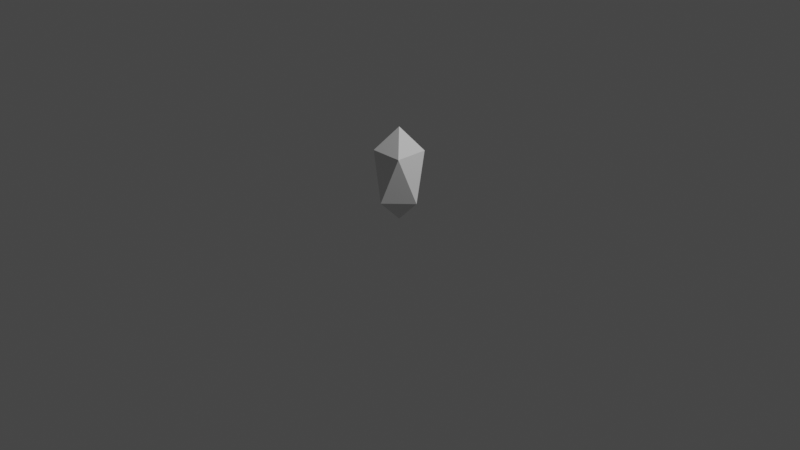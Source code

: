 # Source: jewel.blend  (saved by Blender 2.83.19; exported with 4.5.12 LTS)
import bpy
from mathutils import Matrix  # noqa: F401  (used for matrix-valued properties, if any)

bpy.ops.wm.read_factory_settings(use_empty=True)
scene = bpy.context.scene
scene.name = 'Scene'

# ---- collections
col_collection = bpy.data.collections.new('Collection'); scene.collection.children.link(col_collection)

# ---- materials (node trees are filled in below, after node groups)
mat_material = bpy.data.materials.new('Material')
mat_material.alpha_threshold = 0.0
mat_material.use_transparent_shadow = False
mat_material.line_color = (0.0, 0.0, 0.0, 1.0)

# ---- material node trees
mat_material.use_nodes = True; mat_material.node_tree.nodes.clear()
_N = mat_material.node_tree.nodes; _L = mat_material.node_tree.links
n0 = _N.new('ShaderNodeOutputMaterial'); n0.name = 'Material Output'; n0.location = (300, 300)
n1 = _N.new('ShaderNodeBsdfPrincipled'); n1.name = 'Principled BSDF'; n1.location = (10, 300)
n1.distribution = 'GGX'
n1.subsurface_method = 'BURLEY'
n1.inputs[2].default_value = 0.4
n1.inputs[3].default_value = 1.45
n1.inputs[27].default_value = (0.0, 0.0, 0.0, 1.0)
n1.inputs[28].default_value = 1.0
_L.new(n1.outputs[0], n0.inputs[0])
n0.is_active_output = True

# ---- world
world_world = bpy.data.worlds.new('World'); scene.world = world_world
world_world.use_nodes = True; world_world.node_tree.nodes.clear()
_N = world_world.node_tree.nodes; _L = world_world.node_tree.links
n0 = _N.new('ShaderNodeOutputWorld'); n0.name = 'World Output'; n0.location = (300, 300)
n1 = _N.new('ShaderNodeBackground'); n1.name = 'Background'; n1.location = (10, 300)
n1.inputs[0].default_value = (0.05088, 0.05088, 0.05088, 1.0)
_L.new(n1.outputs[0], n0.inputs[0])
n0.is_active_output = True
world_world.color = (0.05088, 0.05088, 0.05088)
world_world.use_sun_shadow = False
world_world.sun_shadow_jitter_overblur = 0.0

# ---- cameras
cam_camera = bpy.data.cameras.new('Camera')
cam_camera.clip_end = 100.0
cam_camera.ortho_scale = 7.314

# ---- lights
light_light = bpy.data.lights.new('Light', 'POINT')
light_light.transmission_factor = 0.0
light_light.energy = 1000.0
light_light.shadow_soft_size = 0.1
light_light.shadow_maximum_resolution = 0.006
light_light.use_absolute_resolution = True

# ---- meshes
me_cube = bpy.data.meshes.new('Cube')
me_cube.from_pydata([(-0.25, 9.322e-09, 0.25), (0.0, 0.25, 0.25), (0.1768, -0.1768, 0.75), (0.1768, 0.1768, 0.75), (0.0, -0.25, 0.25), (-0.1768, -0.1768, 0.75), (-0.1768, 0.1768, 0.75), (0.25, 9.322e-09, 0.25), (-7.451e-09, 1.677e-08, 1.0), (7.451e-09, 1.677e-08, 2.98e-08)], [], [(8, 3, 6), (8, 6, 5), (0, 9, 4), (8, 2, 3), (7, 9, 1), (4, 9, 7), (0, 1, 9), (8, 5, 2), (0, 5, 6), (0, 6, 1), (3, 1, 6), (7, 1, 3), (7, 3, 2), (7, 2, 4), (5, 4, 2), (5, 0, 4)])
_uv = me_cube.uv_layers.new(name='UVMap')
_uv.uv.foreach_set('vector', [0.0, 0.0, 0.0, 0.0, 0.0, 0.0, 0.0, 0.0, 0.0, 0.0, 0.0, 0.0, 0.125, 0.625, 0.25, 0.625, 0.25, 0.75, 0.0, 0.0, 0.0, 0.0, 0.0, 0.0, 0.0, 0.0, 0.25, 0.625, 0.0, 0.0, 0.25, 0.75, 0.25, 0.625, 0.0, 0.0, 0.125, 0.625, 0.0, 0.0, 0.25, 0.625, 0.0, 0.0, 0.0, 0.0, 0.0, 0.0, 0.0, 0.0, 0.0, 0.0, 0.0, 0.0, 0.0, 0.0, 0.0, 0.0, 0.0, 0.0, 0.0, 0.0, 0.0, 0.0, 0.0, 0.0, 0.0, 0.0, 0.0, 0.0, 0.0, 0.0, 0.0, 0.0, 0.0, 0.0, 0.0, 0.0, 0.0, 0.0, 0.0, 0.0, 0.25, 0.75, 0.0, 0.0, 0.25, 0.75, 0.0, 0.0, 0.0, 0.0, 0.0, 0.0, 0.25, 0.75])
me_cube.materials.append(mat_material)
me_cube.use_remesh_preserve_volume = False
me_cube.use_remesh_preserve_attributes = False
me_cube.use_mirror_vertex_groups = False
me_cube.update()

# ---- objects
ob_jewel = bpy.data.objects.new('Jewel', me_cube)
ob_light = bpy.data.objects.new('Light', light_light)
ob_camera = bpy.data.objects.new('Camera', cam_camera)

# ---- transforms, parenting, visibility, modifiers, constraints
ob_jewel.location = (0.0, 0.0, 0.0)
ob_jewel.lock_rotations_4d = False
ob_jewel.empty_display_type = 'ARROWS'
ob_jewel.lineart.crease_threshold = 0.0
ob_light.location = (4.076, 1.005, 5.904)
ob_light.rotation_euler = (0.6503, 0.05522, 1.866)
ob_light.lock_rotations_4d = False
ob_light.empty_display_type = 'ARROWS'
ob_light.color = (0.0, 0.0, 0.0, 0.0)
ob_light.lineart.crease_threshold = 0.0
ob_camera.location = (7.359, -6.926, 4.958)
ob_camera.rotation_euler = (1.109, 0.0, 0.8149)
ob_camera.lock_rotations_4d = False
ob_camera.empty_display_type = 'ARROWS'
ob_camera.color = (0.0, 0.0, 0.0, 0.0)
ob_camera.display_type = 'WIRE'
ob_camera.lineart.crease_threshold = 0.0

# ---- collection membership
col_collection.objects.link(ob_jewel)
col_collection.objects.link(ob_light)
col_collection.objects.link(ob_camera)

# ---- scene / render settings (as saved in the file)
scene.camera = ob_camera
scene.frame_start = 1; scene.frame_end = 250; scene.frame_set(1)
scene.render.engine = 'BLENDER_EEVEE_NEXT'
scene.cycles.use_denoising = False
scene.cycles.samples = 128
scene.cycles.sampling_pattern = 'TABULATED_SOBOL'
scene.cycles.use_adaptive_sampling = False
scene.cycles.use_light_tree = False
scene.view_settings.view_transform = 'Filmic'
bpy.context.view_layer.update()
